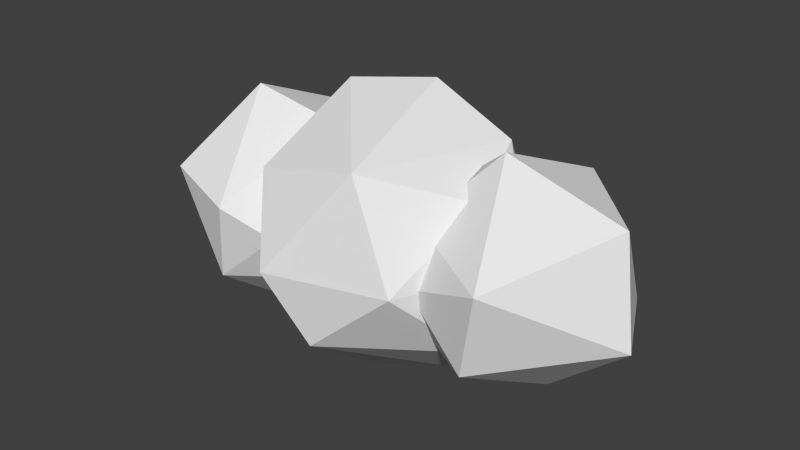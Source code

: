 # Source: clouds.blend  (saved by Blender 5.2.45; exported with 4.5.12 LTS)
import bpy
from mathutils import Matrix  # noqa: F401  (used for matrix-valued properties, if any)

bpy.ops.wm.read_factory_settings(use_empty=True)
scene = bpy.context.scene
scene.name = 'Scene'

# ---- collections
col_collection_1 = bpy.data.collections.new('Collection 1'); scene.collection.children.link(col_collection_1)

# ---- world
world_world = bpy.data.worlds.new('World'); scene.world = world_world
world_world.use_nodes = True; world_world.node_tree.nodes.clear()
_N = world_world.node_tree.nodes; _L = world_world.node_tree.links
n0 = _N.new('ShaderNodeOutputWorld'); n0.name = 'World Output'; n0.location = (280, 0)
n1 = _N.new('ShaderNodeBackground'); n1.name = 'Background'; n1.location = (0, 0)
n1.inputs[0].default_value = (0.05088, 0.05088, 0.05088, 1.0)
n2 = _N.new('NodeFrame'); n2.name = 'Frame'; n2.location = (0, 0)
n2.label = 'Versioning: Use Nodes was removed'
n2.width = 160
n0.parent = n2
n1.parent = n2
_L.new(n1.outputs[0], n0.inputs[0])
n0.is_active_output = True
world_world.color = (0.05088, 0.05088, 0.05088)
world_world.use_sun_shadow = False
world_world.sun_shadow_jitter_overblur = 0.0
world_world.cycles.sampling_method = 'MANUAL'
world_world.cycles.sample_map_resolution = 256

# ---- meshes
me_icosphere_044 = bpy.data.meshes.new('Icosphere.044')
me_icosphere_044.from_pydata([(-0.5962, -0.546, -0.4722), (-1.384, 0.7816, -0.7029), (-0.5962, 0.5055, -0.4722), (-1.173, -1.017, 0.2125), (-1.498, -0.1497, 1.036), (-1.142, -0.1497, -1.086), (-1.323, -0.9125, -0.5488), (-0.4692, -0.02025, -0.5507), (-2.17, -0.02025, -0.6963), (-0.7321, -0.8293, -0.02498), (-1.904, -0.8172, 0.336), (-2.355, 0.1054, 0.2467), (-0.7321, 0.7888, -0.02498), (-1.642, 0.9726, -0.07857), (-0.6317, 0.4797, 0.5008), (-0.7855, -0.01245, 0.8162), (-1.255, 0.7816, 0.653), (0.4348, 0.01672, -0.4274), (1.182, 1.013, -0.2177), (1.524, -1.001, 0.3348), (0.6056, -0.509, 0.467), (0.6056, 0.5424, 0.467), (1.151, -0.1127, 1.081), (1.326, -0.8756, -0.504), (1.507, 0.1462, -1.041), (0.9903, -0.2295, -0.9378), (0.641, -0.4833, -0.5059), (0.641, 0.5167, -0.5059), (2.365, -0.1089, -0.2518), (0.7414, -0.7923, 0.01981), (0.7414, 0.8257, 0.01981), (1.913, 0.8137, -0.3412), (0.4786, 0.01672, 0.5455), (2.179, 0.01672, 0.6912), (1.394, 0.8185, 0.6978), (-0.3033, 0.9343, -0.8666), (1.097, -0.3514, 0.7135), (0.1144, 0.3514, 1.321), (-0.1139, -0.3514, -1.245), (-0.004433, -1.151, -0.6383), (1.094, -0.3603, -0.6383), (0.5408, 3.299e-08, -1.198), (-1.096, -0.3514, -0.6383), (-0.9095, 0.3177, -0.9062), (0.6808, 0.9288, -0.6383), (1.347, -1.057e-08, 0.1068), (0.7587, -1.044, 0.03763), (-0.416, -1.281, -0.03152), (-0.7582, 1.044, 0.03763), (-1.347, -2.68e-09, -0.03152), (0.4165, 1.281, 0.1068), (-0.6803, -0.9288, 0.7135), (-1.093, 0.3602, 0.7135), (0.004904, 1.151, 0.7135), (0.3038, -0.9343, 0.9419), (0.91, 0.3177, 0.9814), (-0.5403, -1.28e-08, 1.273)], [], [(0, 5, 7), (5, 8, 1), (1, 8, 13), (2, 1, 12), (6, 3, 10), (3, 15, 4), (15, 16, 4), (15, 14, 16), (16, 11, 4), (11, 10, 4), (10, 3, 4), (12, 16, 14), (13, 11, 16), (9, 15, 3), (12, 13, 16), (12, 1, 13), (13, 8, 11), (11, 8, 10), (8, 6, 10), (3, 6, 9), (6, 0, 9), (5, 1, 2), (5, 6, 8), (7, 5, 2), (5, 0, 6), (18, 27, 30), (23, 19, 29), (19, 33, 22), (20, 19, 22), (21, 32, 22), (33, 34, 22), (34, 21, 22), (32, 20, 22), (28, 31, 33), (31, 34, 33), (18, 30, 34), (30, 21, 34), (29, 19, 20), (19, 28, 33), (31, 18, 34), (26, 23, 29), (23, 28, 19), (24, 18, 31), (24, 27, 18), (24, 25, 27), (25, 17, 27), (25, 26, 17), (25, 23, 26), (28, 24, 31), (25, 24, 23), (24, 28, 23), (38, 43, 35), (38, 35, 41), (35, 43, 48), (40, 45, 46), (35, 48, 50), (44, 50, 45), (55, 53, 37), (37, 53, 56), (53, 52, 56), (52, 51, 56), (56, 54, 37), (56, 51, 54), (54, 55, 37), (54, 36, 55), (45, 55, 36), (45, 50, 55), (50, 53, 55), (50, 48, 53), (48, 52, 53), (49, 51, 52), (47, 54, 51), (46, 36, 54), (46, 45, 36), (44, 35, 50), (48, 49, 52), (48, 43, 49), (43, 42, 49), (49, 47, 51), (49, 42, 47), (42, 39, 47), (47, 46, 54), (47, 39, 46), (39, 40, 46), (40, 44, 45), (41, 35, 44), (43, 38, 42), (38, 39, 42), (40, 41, 44), (38, 41, 39), (41, 40, 39)])
me_icosphere_044.polygons.foreach_set('use_smooth', [True] * 91)
_k = set([(0, 5), (0, 6), (1, 2), (1, 5), (1, 8), (1, 12), (1, 13), (2, 5), (3, 4), (3, 6), (3, 9), (3, 10), (3, 15), (4, 10), (4, 11), (4, 15), (4, 16), (5, 6), (5, 7), (5, 8), (6, 8), (6, 9), (6, 10), (8, 10), (8, 11), (8, 13), (10, 11), (11, 13), (11, 16), (12, 13), (12, 16), (13, 16), (14, 16), (15, 16), (17, 25), (18, 24), (18, 27), (18, 30), (18, 31), (18, 34), (19, 20), (19, 22), (19, 23), (19, 28), (19, 29), (19, 33), (20, 22), (21, 22), (21, 34), (22, 32), (22, 33), (22, 34), (23, 24), (23, 25), (23, 26), (23, 28), (23, 29), (24, 25), (24, 27), (24, 28), (24, 31), (25, 26), (25, 27), (28, 31), (28, 33), (30, 34), (31, 33), (31, 34), (33, 34), (35, 38), (35, 41), (35, 43), (35, 44), (35, 48), (35, 50), (36, 45), (36, 46), (36, 54), (36, 55), (37, 53), (37, 54), (37, 55), (37, 56), (38, 39), (38, 41), (38, 42), (38, 43), (39, 40), (39, 41), (39, 42), (39, 46), (39, 47), (40, 41), (40, 44), (40, 45), (40, 46), (41, 44), (42, 43), (42, 47), (42, 49), (43, 48), (43, 49), (44, 45), (44, 50), (45, 46), (45, 50), (45, 55), (46, 47), (46, 54), (47, 49), (47, 51), (47, 54), (48, 49), (48, 50), (48, 52), (48, 53), (49, 51), (49, 52), (50, 53), (50, 55), (51, 52), (51, 54), (51, 56), (52, 53), (52, 56), (53, 55), (53, 56), (54, 55), (54, 56)])
me_icosphere_044.attributes.new('sharp_edge', 'BOOLEAN', 'EDGE').data.foreach_set('value', [ (min(e.vertices), max(e.vertices)) in _k for e in me_icosphere_044.edges])
me_icosphere_044.use_remesh_preserve_volume = False
me_icosphere_044.use_remesh_preserve_attributes = False
me_icosphere_044.use_mirror_vertex_groups = False
me_icosphere_044.update()
me_icosphere_044.normals_split_custom_set([tuple(v) for v in zip(*[iter([0.6312, -0.2616, -0.7302, 0.6312, -0.2616, -0.7302, 0.6312, -0.2616, -0.7302, -0.3062, 0.2925, -0.9059, -0.3062, 0.2925, -0.9059, -0.3062, 0.2925, -0.9059, -0.6383, 0.6217, -0.4539, -0.6383, 0.6217, -0.4539, -0.6383, 0.6217, -0.4539, 0.4049, 0.823, -0.3984, 0.4049, 0.823, -0.3984, 0.4049, 0.823, -0.3984, -0.2744, -0.9586, -0.07676, -0.2744, -0.9586, -0.07676, -0.2744, -0.9586, -0.07676, 0.34, -0.5775, 0.7423, 0.34, -0.5775, 0.7423, 0.34, -0.5775, 0.7423, 0.222, 0.3206, 0.9208, 0.222, 0.3206, 0.9208, 0.222, 0.3206, 0.9208, 0.3968, 0.4041, 0.8242, 0.3968, 0.4041, 0.8242, 0.3968, 0.4041, 0.8242, -0.5354, 0.4367, 0.7229, -0.5354, 0.4367, 0.7229, -0.5354, 0.4367, 0.7229, -0.6941, -0.2752, 0.6652, -0.6941, -0.2752, 0.6652, -0.6941, -0.2752, 0.6652, -0.07114, -0.7008, 0.7098, -0.07114, -0.7008, 0.7098, -0.07114, -0.7008, 0.7098, 0.4765, 0.7947, 0.3761, 0.4765, 0.7947, 0.3761, 0.4765, 0.7947, 0.3761, -0.5812, 0.6576, 0.4793, -0.5812, 0.6576, 0.4793, -0.5812, 0.6576, 0.4793, 0.5636, -0.5744, 0.5936, 0.5636, -0.5744, 0.5936, 0.5636, -0.5744, 0.5936, 0.1868, 0.9702, 0.1544, 0.1868, 0.9702, 0.1544, 0.1868, 0.9702, 0.1544, 0.2053, 0.9564, -0.2077, 0.2053, 0.9564, -0.2077, 0.2053, 0.9564, -0.2077, -0.7922, 0.5648, -0.231, -0.7922, 0.5648, -0.231, -0.7922, 0.5648, -0.231, -0.8878, -0.4456, -0.1152, -0.8878, -0.4456, -0.1152, -0.8878, -0.4456, -0.1152, -0.6488, -0.674, -0.3531, -0.6488, -0.674, -0.3531, -0.6488, -0.674, -0.3531, 0.2972, -0.9364, -0.1866, 0.2972, -0.9364, -0.1866, 0.2972, -0.9364, -0.1866, 0.4482, -0.8104, -0.3772, 0.4482, -0.8104, -0.3772, 0.4482, -0.8104, -0.3772, 0.39, 0.4352, -0.8115, 0.39, 0.4352, -0.8115, 0.39, 0.4352, -0.8115, -0.3631, -0.4769, -0.8005, -0.3631, -0.4769, -0.8005, -0.3631, -0.4769, -0.8005, 0.5716, 0.2546, -0.7801, 0.5716, 0.2546, -0.7801, 0.5716, 0.2546, -0.7801, 0.3735, -0.5918, -0.7143, 0.3735, -0.5918, -0.7143, 0.3735, -0.5918, -0.7143, -0.5212, 0.7755, -0.3563, -0.5212, 0.7755, -0.3563, -0.5212, 0.7755, -0.3563, -0.2219, -0.9706, -0.09312, -0.2219, -0.9706, -0.09312, -0.2219, -0.9706, -0.09312, 0.3604, -0.5063, 0.7835, 0.3604, -0.5063, 0.7835, 0.3604, -0.5063, 0.7835, -0.2683, -0.6828, 0.6796, -0.2683, -0.6828, 0.6796, -0.2683, -0.6828, 0.6796, -0.5716, 0.2546, 0.7801, -0.5716, 0.2546, 0.7801, -0.5716, 0.2546, 0.7801, 0.3062, 0.2925, 0.9059, 0.3062, 0.2925, 0.9059, 0.3062, 0.2925, 0.9059, -0.39, 0.4352, 0.8115, -0.39, 0.4352, 0.8115, -0.39, 0.4352, 0.8115, -0.6312, -0.2616, 0.7302, -0.6312, -0.2616, 0.7302, -0.6312, -0.2616, 0.7302, 0.8878, 0.4456, 0.1152, 0.8878, 0.4456, 0.1152, 0.8878, 0.4456, 0.1152, 0.6746, 0.6582, 0.3342, 0.6746, 0.6582, 0.3342, 0.6746, 0.6582, 0.3342, -0.257, 0.9315, 0.2573, -0.257, 0.9315, 0.2573, -0.257, 0.9315, 0.2573, -0.4049, 0.823, 0.3984, -0.4049, 0.823, 0.3984, -0.4049, 0.823, 0.3984, -0.3853, -0.828, 0.4075, -0.3853, -0.828, 0.4075, -0.3853, -0.828, 0.4075, 0.7793, -0.5826, 0.2308, 0.7793, -0.5826, 0.2308, 0.7793, -0.5826, 0.2308, 0.282, 0.9496, 0.1366, 0.282, 0.9496, 0.1366, 0.282, 0.9496, 0.1366, -0.4583, -0.8017, -0.3837, -0.4583, -0.8017, -0.3837, -0.4583, -0.8017, -0.3837, 0.6133, -0.7469, -0.257, 0.6133, -0.7469, -0.257, 0.6133, -0.7469, -0.257, 0.07114, 0.7008, -0.7098, 0.07114, 0.7008, -0.7098, 0.07114, 0.7008, -0.7098, -0.1878, 0.6384, -0.7464, -0.1878, 0.6384, -0.7464, -0.1878, 0.6384, -0.7464, -0.3988, 0.3124, -0.8622, -0.3988, 0.3124, -0.8622, -0.3988, 0.3124, -0.8622, -0.6347, 0.1425, -0.7595, -0.6347, 0.1425, -0.7595, -0.6347, 0.1425, -0.7595, -0.7081, -0.1851, -0.6814, -0.7081, -0.1851, -0.6814, -0.7081, -0.1851, -0.6814, -0.3661, -0.6422, -0.6734, -0.3661, -0.6422, -0.6734, -0.3661, -0.6422, -0.6734, 0.6941, 0.2752, -0.6652, 0.6941, 0.2752, -0.6652, 0.6941, 0.2752, -0.6652, 0.1796, -0.4825, -0.8573, 0.1796, -0.4825, -0.8573, 0.1796, -0.4825, -0.8573, 0.5189, -0.4682, -0.7152, 0.5189, -0.4682, -0.7152, 0.5189, -0.4682, -0.7152, -0.1933, 0.251, -0.9485, -0.1933, 0.251, -0.9485, -0.1933, 0.251, -0.9485, -0.0764, 0.2714, -0.9594, -0.0764, 0.2714, -0.9594, -0.0764, 0.2714, -0.9594, -0.6401, 0.6551, -0.4015, -0.6401, 0.6551, -0.4015, -0.6401, 0.6551, -0.4015, 0.8712, -0.4871, -0.06079, 0.8712, -0.4871, -0.06079, 0.8712, -0.4871, -0.06079, -0.1818, 0.9611, -0.208, -0.1818, 0.9611, -0.208, -0.1818, 0.9611, -0.208, 0.809, 0.5878, 0.00903, 0.809, 0.5878, 0.00903, 0.809, 0.5878, 0.00903, 0.3356, 0.5982, 0.7277, 0.3356, 0.5982, 0.7277, 0.3356, 0.5982, 0.7277, -0.3439, 0.5373, 0.7701, -0.3439, 0.5373, 0.7701, -0.3439, 0.5373, 0.7701, -0.3933, 0.5459, 0.7398, -0.3933, 0.5459, 0.7398, -0.3933, 0.5459, 0.7398, -0.7639, -0.2448, 0.5971, -0.7639, -0.2448, 0.5971, -0.7639, -0.2448, 0.5971, 0.0764, -0.2714, 0.9594, 0.0764, -0.2714, 0.9594, 0.0764, -0.2714, 0.9594, -0.2004, -0.4834, 0.8521, -0.2004, -0.4834, 0.8521, -0.2004, -0.4834, 0.8521, 0.3759, -0.2105, 0.9024, 0.3759, -0.2105, 0.9024, 0.3759, -0.2105, 0.9024, 0.4231, -0.2325, 0.8757, 0.4231, -0.2325, 0.8757, 0.4231, -0.2325, 0.8757, 0.9031, 0.08346, 0.4212, 0.9031, 0.08346, 0.4212, 0.9031, 0.08346, 0.4212, 0.7947, 0.5773, 0.1876, 0.7947, 0.5773, 0.1876, 0.7947, 0.5773, 0.1876, 0.5054, 0.7074, 0.4941, 0.5054, 0.7074, 0.4941, 0.5054, 0.7074, 0.4941, -0.2014, 0.9768, 0.07215, -0.2014, 0.9768, 0.07215, -0.2014, 0.9768, 0.07215, -0.5162, 0.7166, 0.4689, -0.5162, 0.7166, 0.4689, -0.5162, 0.7166, 0.4689, -0.8614, -0.276, 0.4264, -0.8614, -0.276, 0.4264, -0.8614, -0.276, 0.4264, -0.09723, -0.9126, 0.3971, -0.09723, -0.9126, 0.3971, -0.09723, -0.9126, 0.3971, 0.6154, -0.6835, 0.3926, 0.6154, -0.6835, 0.3926, 0.6154, -0.6835, 0.3926, 0.8668, -0.4934, 0.07215, 0.8668, -0.4934, 0.07215, 0.8668, -0.4934, 0.07215, 0.09723, 0.9126, -0.3971, 0.09723, 0.9126, -0.3971, 0.09723, 0.9126, -0.3971, -0.8712, 0.4871, 0.06079, -0.8712, 0.4871, 0.06079, -0.8712, 0.4871, 0.06079, -0.8383, 0.4886, -0.2417, -0.8383, 0.4886, -0.2417, -0.8383, 0.4886, -0.2417, -0.9031, 0.08346, -0.4212, -0.9031, 0.08346, -0.4212, -0.9031, 0.08346, -0.4212, -0.809, -0.5878, -0.009031, -0.809, -0.5878, -0.009031, -0.809, -0.5878, -0.009031, -0.809, -0.5878, 0.00633, -0.809, -0.5878, 0.00633, -0.809, -0.5878, 0.00633, -0.5128, -0.6998, -0.4974, -0.5128, -0.6998, -0.4974, -0.5128, -0.6998, -0.4974, 0.1818, -0.9611, 0.208, 0.1818, -0.9611, 0.208, 0.1818, -0.9611, 0.208, 0.2014, -0.9768, -0.07215, 0.2014, -0.9768, -0.07215, 0.2014, -0.9768, -0.07215, 0.5162, -0.7166, -0.4689, 0.5162, -0.7166, -0.4689, 0.5162, -0.7166, -0.4689, 0.8614, 0.276, -0.4264, 0.8614, 0.276, -0.4264, 0.8614, 0.276, -0.4264, 0.2004, 0.4834, -0.8521, 0.2004, 0.4834, -0.8521, 0.2004, 0.4834, -0.8521, -0.5161, -0.1903, -0.8351, -0.5161, -0.1903, -0.8351, -0.5161, -0.1903, -0.8351, -0.4272, -0.5829, -0.6912, -0.4272, -0.5829, -0.6912, -0.4272, -0.5829, -0.6912, 0.7639, 0.2448, -0.5971, 0.7639, 0.2448, -0.5971, 0.7639, 0.2448, -0.5971, 0.3439, -0.5373, -0.7701, 0.3439, -0.5373, -0.7701, 0.3439, -0.5373, -0.7701, 0.3933, -0.5459, -0.7398, 0.3933, -0.5459, -0.7398, 0.3933, -0.5459, -0.7398])] * 3)])

# ---- objects
ob_cloud_1 = bpy.data.objects.new('Cloud_1', me_icosphere_044)

# ---- transforms, parenting, visibility, modifiers, constraints
ob_cloud_1.location = (0.0, 0.0, 0.0)
ob_cloud_1.rotation_euler = (-1.629e-07, 0.0, 0.0)
ob_cloud_1.scale = (0.7749, 0.7749, 0.7749)
ob_cloud_1.color = (0.8, 0.8, 0.8, 1.0)
ob_cloud_1.lineart.crease_threshold = 0.0

# ---- collection membership
col_collection_1.objects.link(ob_cloud_1)

# ---- scene / render settings (as saved in the file)
scene.frame_start = 1; scene.frame_end = 250; scene.frame_set(1)
scene.render.engine = 'BLENDER_EEVEE_NEXT'
scene.render.resolution_percentage = 50
scene.render.dither_intensity = 0.0
scene.render.bake_type = 'DISPLACEMENT'
scene.render.bake_bias = 0.0
scene.render.bake_samples = 0
scene.cycles.use_denoising = False
scene.cycles.samples = 10
scene.cycles.sampling_pattern = 'TABULATED_SOBOL'
scene.cycles.light_sampling_threshold = 0.0
scene.cycles.use_adaptive_sampling = False
scene.cycles.use_light_tree = False
scene.cycles.blur_glossy = 0.0
scene.cycles.pixel_filter_type = 'GAUSSIAN'
scene.cycles.sample_clamp_indirect = 0.0
scene.eevee.fast_gi_thickness_near = 0.1
scene.eevee.fast_gi_thickness_far = 0.0
scene.view_settings.view_transform = 'Standard'
bpy.context.view_layer.update()

# ---- added for rendering (the .blend has no active camera and no usable light): camera, sun
cam_auto = bpy.data.cameras.new('AutoCamera')
cam_auto.lens = 50.0
cam_auto.sensor_width = 36.0
cam_auto.clip_end = 1000.0
ob_auto_camera = bpy.data.objects.new('AutoCamera', cam_auto)
scene.collection.objects.link(ob_auto_camera)
ob_auto_camera.location = (4.2715, -5.12144, 3.44346)
ob_auto_camera.rotation_euler = (1.09748, -7.21219e-08, 0.694738)
scene.camera = ob_auto_camera
light_auto_sun = bpy.data.lights.new('AutoSun', 'SUN')
light_auto_sun.energy = 3.0
light_auto_sun.angle = 0.0523599
ob_auto_sun = bpy.data.objects.new('AutoSun', light_auto_sun)
scene.collection.objects.link(ob_auto_sun)
ob_auto_sun.rotation_euler = (0.872665, 0.174533, 0.523599)
bpy.context.view_layer.update()
